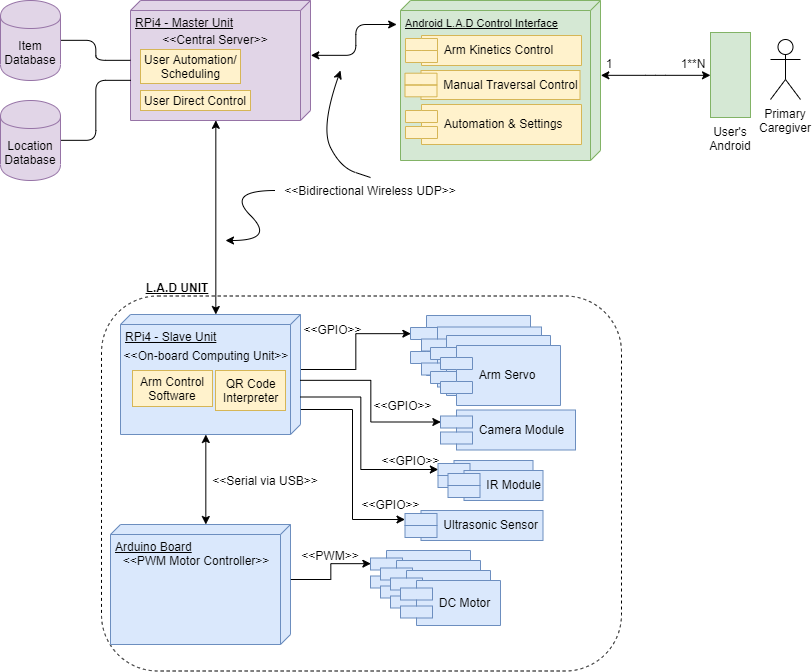

The diagram above was exported from draw.io. Its source (the exported page's mxGraphModel, read from the mxfile embedded in the PNG):
<mxGraphModel dx="1093" dy="796" grid="1" gridSize="10" guides="1" tooltips="1" connect="1" arrows="1" fold="1" page="1" pageScale="1" pageWidth="1100" pageHeight="850" math="0" shadow="0">
  <root>
    <mxCell id="0" />
    <mxCell id="1" parent="0" />
    <mxCell id="Igqfut0wrf0vYD5VxPxS-41" value="" style="rounded=1;html=1;labelBackgroundColor=none;textOpacity=90;dashed=1;" parent="1" vertex="1">
      <mxGeometry x="361" y="405.5" width="520" height="375" as="geometry" />
    </mxCell>
    <mxCell id="Igqfut0wrf0vYD5VxPxS-1" value="Primary&lt;br&gt;Caregiver" style="shape=umlActor;verticalLabelPosition=bottom;labelBackgroundColor=#ffffff;verticalAlign=top;html=1;outlineConnect=0;" parent="1" vertex="1">
      <mxGeometry x="1030" y="149" width="30" height="60" as="geometry" />
    </mxCell>
    <mxCell id="Igqfut0wrf0vYD5VxPxS-38" style="edgeStyle=orthogonalEdgeStyle;rounded=1;orthogonalLoop=1;jettySize=auto;html=1;exitX=0;exitY=0;exitDx=55;exitDy=0;exitPerimeter=0;entryX=0.15;entryY=1.02;entryDx=0;entryDy=0;entryPerimeter=0;startArrow=classic;startFill=1;endArrow=classic;endFill=1;" parent="1" source="Igqfut0wrf0vYD5VxPxS-4" target="Igqfut0wrf0vYD5VxPxS-24" edge="1">
      <mxGeometry relative="1" as="geometry" />
    </mxCell>
    <mxCell id="Igqfut0wrf0vYD5VxPxS-4" value="RPi4 - Master Unit" style="verticalAlign=top;align=left;spacingTop=8;spacingLeft=2;spacingRight=12;shape=cube;size=10;direction=south;fontStyle=4;html=1;fillColor=#e1d5e7;strokeColor=#9673a6;" parent="1" vertex="1">
      <mxGeometry x="390" y="110" width="180" height="120" as="geometry" />
    </mxCell>
    <mxCell id="Igqfut0wrf0vYD5VxPxS-13" style="edgeStyle=orthogonalEdgeStyle;rounded=1;orthogonalLoop=1;jettySize=auto;html=1;exitX=0;exitY=0;exitDx=0;exitDy=85;exitPerimeter=0;entryX=0;entryY=0;entryDx=120;entryDy=95;entryPerimeter=0;endArrow=classic;endFill=1;startArrow=classic;startFill=1;" parent="1" source="Igqfut0wrf0vYD5VxPxS-5" target="Igqfut0wrf0vYD5VxPxS-4" edge="1">
      <mxGeometry relative="1" as="geometry" />
    </mxCell>
    <mxCell id="Igqfut0wrf0vYD5VxPxS-20" style="edgeStyle=orthogonalEdgeStyle;rounded=1;orthogonalLoop=1;jettySize=auto;html=1;exitX=0;exitY=0;exitDx=120;exitDy=95;exitPerimeter=0;entryX=0;entryY=0;entryDx=0;entryDy=85;entryPerimeter=0;startArrow=classic;startFill=1;endArrow=classic;endFill=1;" parent="1" source="Igqfut0wrf0vYD5VxPxS-5" target="Igqfut0wrf0vYD5VxPxS-16" edge="1">
      <mxGeometry relative="1" as="geometry" />
    </mxCell>
    <mxCell id="BjJI28QUoBxcN2RqM5Zi-13" style="edgeStyle=orthogonalEdgeStyle;rounded=0;orthogonalLoop=1;jettySize=auto;html=1;exitX=0;exitY=0;exitDx=55;exitDy=0;exitPerimeter=0;entryX=0;entryY=0.3;entryDx=0;entryDy=0;startArrow=none;startFill=0;endArrow=classic;endFill=1;" parent="1" source="Igqfut0wrf0vYD5VxPxS-5" target="BjJI28QUoBxcN2RqM5Zi-9" edge="1">
      <mxGeometry relative="1" as="geometry" />
    </mxCell>
    <mxCell id="Igqfut0wrf0vYD5VxPxS-5" value="RPi4 - Slave Unit" style="verticalAlign=top;align=left;spacingTop=8;spacingLeft=2;spacingRight=12;shape=cube;size=10;direction=south;fontStyle=4;html=1;fillColor=#dae8fc;strokeColor=#6c8ebf;" parent="1" vertex="1">
      <mxGeometry x="380" y="424" width="180" height="120" as="geometry" />
    </mxCell>
    <mxCell id="Igqfut0wrf0vYD5VxPxS-6" value="&amp;lt;&amp;lt;Central Server&amp;gt;&amp;gt;" style="text;html=1;strokeColor=none;fillColor=none;align=center;verticalAlign=middle;whiteSpace=wrap;rounded=0;" parent="1" vertex="1">
      <mxGeometry x="410" y="139" width="130" height="20" as="geometry" />
    </mxCell>
    <mxCell id="Igqfut0wrf0vYD5VxPxS-7" value="&amp;lt;&amp;lt;On-board Computing Unit&amp;gt;&amp;gt;" style="text;html=1;strokeColor=none;fillColor=none;align=center;verticalAlign=middle;whiteSpace=wrap;rounded=0;" parent="1" vertex="1">
      <mxGeometry x="380" y="455" width="170" height="20" as="geometry" />
    </mxCell>
    <mxCell id="Igqfut0wrf0vYD5VxPxS-10" style="edgeStyle=orthogonalEdgeStyle;rounded=1;orthogonalLoop=1;jettySize=auto;html=1;exitX=1;exitY=0.5;exitDx=0;exitDy=0;endArrow=none;endFill=0;" parent="1" source="Igqfut0wrf0vYD5VxPxS-8" target="Igqfut0wrf0vYD5VxPxS-4" edge="1">
      <mxGeometry relative="1" as="geometry" />
    </mxCell>
    <mxCell id="Igqfut0wrf0vYD5VxPxS-8" value="Item Database" style="shape=cylinder;whiteSpace=wrap;html=1;boundedLbl=1;backgroundOutline=1;fillColor=#e1d5e7;strokeColor=#9673a6;" parent="1" vertex="1">
      <mxGeometry x="260" y="110" width="60" height="80" as="geometry" />
    </mxCell>
    <mxCell id="Igqfut0wrf0vYD5VxPxS-11" style="edgeStyle=orthogonalEdgeStyle;rounded=1;orthogonalLoop=1;jettySize=auto;html=1;exitX=1;exitY=0.5;exitDx=0;exitDy=0;entryX=0.667;entryY=1;entryDx=0;entryDy=0;entryPerimeter=0;endArrow=none;endFill=0;" parent="1" source="Igqfut0wrf0vYD5VxPxS-9" target="Igqfut0wrf0vYD5VxPxS-4" edge="1">
      <mxGeometry relative="1" as="geometry" />
    </mxCell>
    <mxCell id="Igqfut0wrf0vYD5VxPxS-9" value="Location Database" style="shape=cylinder;whiteSpace=wrap;html=1;boundedLbl=1;backgroundOutline=1;fillColor=#e1d5e7;strokeColor=#9673a6;" parent="1" vertex="1">
      <mxGeometry x="260" y="210" width="60" height="80" as="geometry" />
    </mxCell>
    <mxCell id="Igqfut0wrf0vYD5VxPxS-14" value="&amp;lt;&amp;lt;Bidirectional Wireless UDP&amp;gt;&amp;gt;" style="text;html=1;strokeColor=none;fillColor=none;align=center;verticalAlign=middle;whiteSpace=wrap;rounded=0;rotation=0;" parent="1" vertex="1">
      <mxGeometry x="540" y="290" width="180" height="20" as="geometry" />
    </mxCell>
    <mxCell id="Igqfut0wrf0vYD5VxPxS-16" value="Arduino Board" style="verticalAlign=top;align=left;spacingTop=8;spacingLeft=2;spacingRight=12;shape=cube;size=10;direction=south;fontStyle=4;html=1;fillColor=#dae8fc;strokeColor=#6c8ebf;" parent="1" vertex="1">
      <mxGeometry x="370" y="634" width="180" height="120" as="geometry" />
    </mxCell>
    <mxCell id="Igqfut0wrf0vYD5VxPxS-17" value="&amp;lt;&amp;lt;PWM Motor Controller&amp;gt;&amp;gt;" style="text;html=1;strokeColor=none;fillColor=none;align=center;verticalAlign=middle;whiteSpace=wrap;rounded=0;" parent="1" vertex="1">
      <mxGeometry x="375" y="660" width="160" height="20" as="geometry" />
    </mxCell>
    <mxCell id="Igqfut0wrf0vYD5VxPxS-21" value="&amp;lt;&amp;lt;Serial via USB&amp;gt;&amp;gt;" style="text;html=1;strokeColor=none;fillColor=none;align=center;verticalAlign=middle;whiteSpace=wrap;rounded=0;rotation=0;" parent="1" vertex="1">
      <mxGeometry x="470" y="580" width="110" height="20" as="geometry" />
    </mxCell>
    <mxCell id="Igqfut0wrf0vYD5VxPxS-24" value="&lt;font style=&quot;font-size: 11px&quot;&gt;Android L.A.D Control Interface&lt;/font&gt;" style="verticalAlign=top;align=left;spacingTop=8;spacingLeft=2;spacingRight=12;shape=cube;size=10;direction=south;fontStyle=4;html=1;fillColor=#d5e8d4;strokeColor=#82b366;" parent="1" vertex="1">
      <mxGeometry x="660" y="110" width="200" height="160" as="geometry" />
    </mxCell>
    <mxCell id="Igqfut0wrf0vYD5VxPxS-25" value="Arm Kinetics Control" style="shape=component;align=left;spacingLeft=36;fillColor=#fff2cc;strokeColor=#d6b656;" parent="1" vertex="1">
      <mxGeometry x="665" y="145" width="176" height="30" as="geometry" />
    </mxCell>
    <mxCell id="Igqfut0wrf0vYD5VxPxS-26" value="Manual Traversal Control" style="shape=component;align=left;spacingLeft=36;fillColor=#fff2cc;strokeColor=#d6b656;" parent="1" vertex="1">
      <mxGeometry x="664.5" y="180" width="175" height="29" as="geometry" />
    </mxCell>
    <mxCell id="Igqfut0wrf0vYD5VxPxS-27" value="Automation &amp; Settings" style="shape=component;align=left;spacingLeft=36;fillColor=#fff2cc;strokeColor=#d6b656;" parent="1" vertex="1">
      <mxGeometry x="665" y="214" width="176" height="40" as="geometry" />
    </mxCell>
    <mxCell id="Igqfut0wrf0vYD5VxPxS-29" value="1" style="text;html=1;strokeColor=none;fillColor=none;align=center;verticalAlign=middle;whiteSpace=wrap;rounded=0;" parent="1" vertex="1">
      <mxGeometry x="863" y="163" width="10" height="20" as="geometry" />
    </mxCell>
    <mxCell id="Igqfut0wrf0vYD5VxPxS-30" value="1**N" style="text;html=1;strokeColor=none;fillColor=none;align=center;verticalAlign=middle;whiteSpace=wrap;rounded=0;" parent="1" vertex="1">
      <mxGeometry x="940" y="163" width="25" height="20" as="geometry" />
    </mxCell>
    <mxCell id="Igqfut0wrf0vYD5VxPxS-34" style="edgeStyle=orthogonalEdgeStyle;rounded=1;orthogonalLoop=1;jettySize=auto;html=1;entryX=0;entryY=0;entryDx=75;entryDy=0;entryPerimeter=0;startArrow=classic;startFill=1;endArrow=classic;endFill=1;" parent="1" source="Igqfut0wrf0vYD5VxPxS-33" target="Igqfut0wrf0vYD5VxPxS-24" edge="1">
      <mxGeometry relative="1" as="geometry" />
    </mxCell>
    <mxCell id="Igqfut0wrf0vYD5VxPxS-33" value="User's Android" style="rounded=0;whiteSpace=wrap;html=1;rotation=0;labelPosition=center;verticalLabelPosition=bottom;align=center;verticalAlign=top;fillColor=#d5e8d4;strokeColor=#82b366;" parent="1" vertex="1">
      <mxGeometry x="970" y="142" width="40" height="85" as="geometry" />
    </mxCell>
    <mxCell id="Igqfut0wrf0vYD5VxPxS-39" value="" style="curved=1;endArrow=classic;html=1;" parent="1" edge="1">
      <mxGeometry width="50" height="50" relative="1" as="geometry">
        <mxPoint x="535" y="300" as="sourcePoint" />
        <mxPoint x="485" y="350" as="targetPoint" />
        <Array as="points">
          <mxPoint x="485" y="300" />
          <mxPoint x="535" y="350" />
        </Array>
      </mxGeometry>
    </mxCell>
    <mxCell id="Igqfut0wrf0vYD5VxPxS-40" value="" style="curved=1;endArrow=classic;html=1;" parent="1" edge="1">
      <mxGeometry width="50" height="50" relative="1" as="geometry">
        <mxPoint x="630" y="287" as="sourcePoint" />
        <mxPoint x="600" y="180" as="targetPoint" />
        <Array as="points">
          <mxPoint x="630" y="287" />
          <mxPoint x="600" y="277" />
          <mxPoint x="580" y="237" />
        </Array>
      </mxGeometry>
    </mxCell>
    <mxCell id="BjJI28QUoBxcN2RqM5Zi-1" value="L.A.D UNIT" style="text;html=1;strokeColor=none;fillColor=none;align=center;verticalAlign=middle;whiteSpace=wrap;rounded=0;fontStyle=5" parent="1" vertex="1">
      <mxGeometry x="391" y="387" width="90" height="20" as="geometry" />
    </mxCell>
    <mxCell id="BjJI28QUoBxcN2RqM5Zi-7" style="edgeStyle=orthogonalEdgeStyle;rounded=0;orthogonalLoop=1;jettySize=auto;html=1;exitX=0;exitY=0.3;exitDx=0;exitDy=0;entryX=0;entryY=0;entryDx=55;entryDy=0;entryPerimeter=0;startArrow=classic;startFill=1;endArrow=none;endFill=0;" parent="1" source="BjJI28QUoBxcN2RqM5Zi-3" target="Igqfut0wrf0vYD5VxPxS-16" edge="1">
      <mxGeometry relative="1" as="geometry" />
    </mxCell>
    <mxCell id="BjJI28QUoBxcN2RqM5Zi-3" value="DC Motor" style="shape=component;align=left;spacingLeft=36;fillColor=#dae8fc;strokeColor=#6c8ebf;" parent="1" vertex="1">
      <mxGeometry x="630" y="660" width="100" height="45" as="geometry" />
    </mxCell>
    <mxCell id="BjJI28QUoBxcN2RqM5Zi-4" value="DC Motor" style="shape=component;align=left;spacingLeft=36;fillColor=#dae8fc;strokeColor=#6c8ebf;" parent="1" vertex="1">
      <mxGeometry x="640" y="670" width="100" height="45" as="geometry" />
    </mxCell>
    <mxCell id="BjJI28QUoBxcN2RqM5Zi-5" value="DC Motor" style="shape=component;align=left;spacingLeft=36;fillColor=#dae8fc;strokeColor=#6c8ebf;" parent="1" vertex="1">
      <mxGeometry x="650" y="680" width="100" height="45" as="geometry" />
    </mxCell>
    <mxCell id="BjJI28QUoBxcN2RqM5Zi-6" value="DC Motor" style="shape=component;align=left;spacingLeft=36;fillColor=#dae8fc;strokeColor=#6c8ebf;" parent="1" vertex="1">
      <mxGeometry x="660" y="690" width="100" height="45" as="geometry" />
    </mxCell>
    <mxCell id="BjJI28QUoBxcN2RqM5Zi-8" value="&amp;lt;&amp;lt;PWM&amp;gt;&amp;gt;" style="text;html=1;strokeColor=none;fillColor=none;align=center;verticalAlign=middle;whiteSpace=wrap;rounded=0;" parent="1" vertex="1">
      <mxGeometry x="560" y="655" width="60" height="20" as="geometry" />
    </mxCell>
    <mxCell id="BjJI28QUoBxcN2RqM5Zi-9" value="Arm Servo" style="shape=component;align=left;spacingLeft=36;fillColor=#dae8fc;strokeColor=#6c8ebf;" parent="1" vertex="1">
      <mxGeometry x="670" y="425" width="120" height="60" as="geometry" />
    </mxCell>
    <mxCell id="BjJI28QUoBxcN2RqM5Zi-10" value="Arm Servo" style="shape=component;align=left;spacingLeft=36;fillColor=#dae8fc;strokeColor=#6c8ebf;" parent="1" vertex="1">
      <mxGeometry x="681" y="436.5" width="120" height="60" as="geometry" />
    </mxCell>
    <mxCell id="BjJI28QUoBxcN2RqM5Zi-11" value="Arm Servo" style="shape=component;align=left;spacingLeft=36;fillColor=#dae8fc;strokeColor=#6c8ebf;" parent="1" vertex="1">
      <mxGeometry x="690" y="445" width="120" height="60" as="geometry" />
    </mxCell>
    <mxCell id="BjJI28QUoBxcN2RqM5Zi-12" value="Arm Servo" style="shape=component;align=left;spacingLeft=36;fillColor=#dae8fc;strokeColor=#6c8ebf;" parent="1" vertex="1">
      <mxGeometry x="700" y="455" width="120" height="60" as="geometry" />
    </mxCell>
    <mxCell id="5KyXO8EbVaZGK_sM3eMh-1" style="edgeStyle=orthogonalEdgeStyle;rounded=0;orthogonalLoop=1;jettySize=auto;html=1;exitX=0;exitY=0.3;exitDx=0;exitDy=0;entryX=0.549;entryY=0.004;entryDx=0;entryDy=0;entryPerimeter=0;startArrow=classic;startFill=1;endArrow=none;endFill=0;" edge="1" parent="1" source="BjJI28QUoBxcN2RqM5Zi-14" target="Igqfut0wrf0vYD5VxPxS-5">
      <mxGeometry relative="1" as="geometry" />
    </mxCell>
    <mxCell id="BjJI28QUoBxcN2RqM5Zi-14" value="Camera Module" style="shape=component;align=left;spacingLeft=36;fillColor=#dae8fc;strokeColor=#6c8ebf;" parent="1" vertex="1">
      <mxGeometry x="700" y="519.5" width="135" height="40" as="geometry" />
    </mxCell>
    <mxCell id="5KyXO8EbVaZGK_sM3eMh-3" value="&amp;lt;&amp;lt;GPIO&amp;gt;&amp;gt;" style="text;html=1;strokeColor=none;fillColor=none;align=center;verticalAlign=middle;whiteSpace=wrap;rounded=0;" vertex="1" parent="1">
      <mxGeometry x="557" y="429" width="70" height="20" as="geometry" />
    </mxCell>
    <mxCell id="5KyXO8EbVaZGK_sM3eMh-6" value="Arm Control&lt;br&gt;Software" style="html=1;fillColor=#fff2cc;strokeColor=#d6b656;" vertex="1" parent="1">
      <mxGeometry x="392" y="480" width="80" height="36" as="geometry" />
    </mxCell>
    <mxCell id="5KyXO8EbVaZGK_sM3eMh-7" value="User Automation/&lt;br&gt;Scheduling" style="html=1;fillColor=#fff2cc;strokeColor=#d6b656;" vertex="1" parent="1">
      <mxGeometry x="400" y="159" width="100" height="34" as="geometry" />
    </mxCell>
    <mxCell id="5KyXO8EbVaZGK_sM3eMh-8" value="QR Code&lt;br&gt;Interpreter" style="html=1;fillColor=#fff2cc;strokeColor=#d6b656;" vertex="1" parent="1">
      <mxGeometry x="475" y="480" width="70" height="40" as="geometry" />
    </mxCell>
    <mxCell id="5KyXO8EbVaZGK_sM3eMh-14" style="edgeStyle=orthogonalEdgeStyle;rounded=0;orthogonalLoop=1;jettySize=auto;html=1;exitX=0;exitY=0.3;exitDx=0;exitDy=0;entryX=0.688;entryY=0.001;entryDx=0;entryDy=0;entryPerimeter=0;startArrow=classic;startFill=1;endArrow=none;endFill=0;" edge="1" parent="1" source="5KyXO8EbVaZGK_sM3eMh-11" target="Igqfut0wrf0vYD5VxPxS-5">
      <mxGeometry relative="1" as="geometry">
        <Array as="points">
          <mxPoint x="620" y="579" />
          <mxPoint x="620" y="507" />
        </Array>
      </mxGeometry>
    </mxCell>
    <mxCell id="5KyXO8EbVaZGK_sM3eMh-11" value="IR Module" style="shape=component;align=left;spacingLeft=36;fillColor=#dae8fc;strokeColor=#6c8ebf;" vertex="1" parent="1">
      <mxGeometry x="697.5" y="570" width="95" height="30" as="geometry" />
    </mxCell>
    <mxCell id="5KyXO8EbVaZGK_sM3eMh-12" value="IR Module" style="shape=component;align=left;spacingLeft=36;fillColor=#dae8fc;strokeColor=#6c8ebf;" vertex="1" parent="1">
      <mxGeometry x="707.5" y="580" width="95" height="30" as="geometry" />
    </mxCell>
    <mxCell id="5KyXO8EbVaZGK_sM3eMh-15" value="&amp;lt;&amp;lt;GPIO&amp;gt;&amp;gt;" style="text;html=1;strokeColor=none;fillColor=none;align=center;verticalAlign=middle;whiteSpace=wrap;rounded=0;" vertex="1" parent="1">
      <mxGeometry x="627" y="505" width="70" height="20" as="geometry" />
    </mxCell>
    <mxCell id="5KyXO8EbVaZGK_sM3eMh-16" value="&amp;lt;&amp;lt;GPIO&amp;gt;&amp;gt;" style="text;html=1;strokeColor=none;fillColor=none;align=center;verticalAlign=middle;whiteSpace=wrap;rounded=0;" vertex="1" parent="1">
      <mxGeometry x="615" y="604" width="70" height="20" as="geometry" />
    </mxCell>
    <mxCell id="5KyXO8EbVaZGK_sM3eMh-18" style="edgeStyle=orthogonalEdgeStyle;rounded=0;orthogonalLoop=1;jettySize=auto;html=1;exitX=0;exitY=0.3;exitDx=0;exitDy=0;entryX=0.794;entryY=-0.002;entryDx=0;entryDy=0;entryPerimeter=0;startArrow=classic;startFill=1;endArrow=none;endFill=0;" edge="1" parent="1" source="5KyXO8EbVaZGK_sM3eMh-17" target="Igqfut0wrf0vYD5VxPxS-5">
      <mxGeometry relative="1" as="geometry" />
    </mxCell>
    <mxCell id="5KyXO8EbVaZGK_sM3eMh-17" value="Ultrasonic Sensor" style="shape=component;align=left;spacingLeft=36;fillColor=#dae8fc;strokeColor=#6c8ebf;" vertex="1" parent="1">
      <mxGeometry x="664.5" y="620" width="138" height="30" as="geometry" />
    </mxCell>
    <mxCell id="5KyXO8EbVaZGK_sM3eMh-19" value="&amp;lt;&amp;lt;GPIO&amp;gt;&amp;gt;" style="text;html=1;strokeColor=none;fillColor=none;align=center;verticalAlign=middle;whiteSpace=wrap;rounded=0;" vertex="1" parent="1">
      <mxGeometry x="635" y="559.5" width="70" height="20" as="geometry" />
    </mxCell>
    <mxCell id="5KyXO8EbVaZGK_sM3eMh-20" value="User Direct Control" style="html=1;fillColor=#fff2cc;strokeColor=#d6b656;" vertex="1" parent="1">
      <mxGeometry x="400" y="200" width="110" height="20" as="geometry" />
    </mxCell>
  </root>
</mxGraphModel>